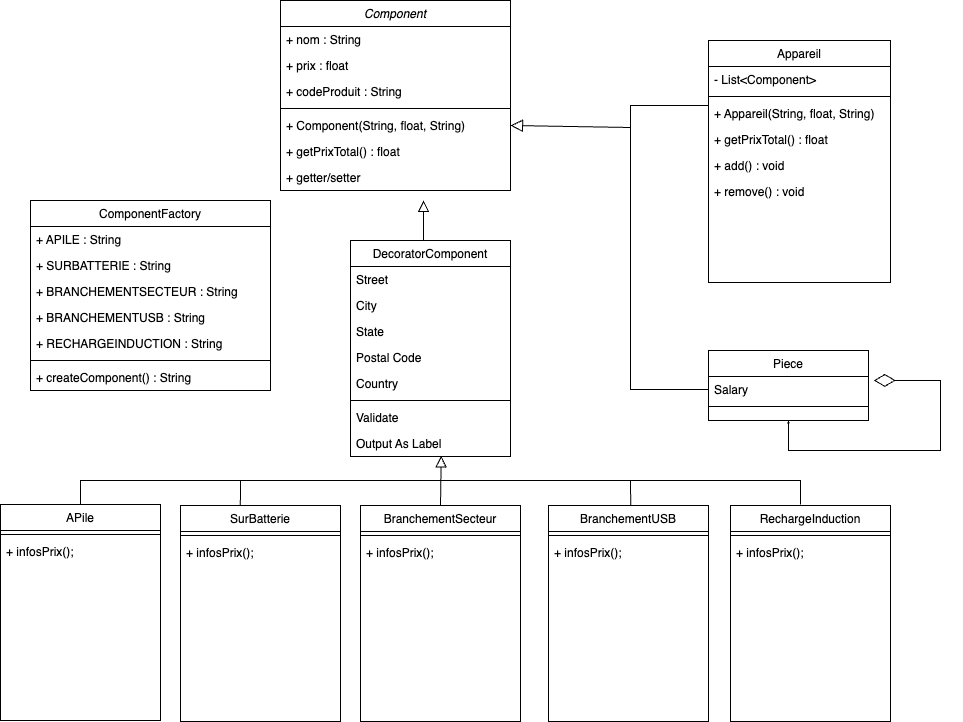

The diagram above was exported from draw.io. Its source (the exported page's mxGraphModel, read from the mxfile embedded in the PNG):
<mxGraphModel dx="1781" dy="674" grid="1" gridSize="10" guides="1" tooltips="1" connect="1" arrows="1" fold="1" page="1" pageScale="1" pageWidth="827" pageHeight="1169" math="0" shadow="0">
  <root>
    <mxCell id="WIyWlLk6GJQsqaUBKTNV-0" />
    <mxCell id="WIyWlLk6GJQsqaUBKTNV-1" parent="WIyWlLk6GJQsqaUBKTNV-0" />
    <mxCell id="zkfFHV4jXpPFQw0GAbJ--0" value="Component" style="swimlane;fontStyle=2;align=center;verticalAlign=top;childLayout=stackLayout;horizontal=1;startSize=26;horizontalStack=0;resizeParent=1;resizeLast=0;collapsible=1;marginBottom=0;rounded=0;shadow=0;strokeWidth=1;" parent="WIyWlLk6GJQsqaUBKTNV-1" vertex="1">
      <mxGeometry x="80" y="80" width="230" height="190" as="geometry">
        <mxRectangle x="230" y="140" width="160" height="26" as="alternateBounds" />
      </mxGeometry>
    </mxCell>
    <mxCell id="zkfFHV4jXpPFQw0GAbJ--1" value="+ nom : String" style="text;align=left;verticalAlign=top;spacingLeft=4;spacingRight=4;overflow=hidden;rotatable=0;points=[[0,0.5],[1,0.5]];portConstraint=eastwest;" parent="zkfFHV4jXpPFQw0GAbJ--0" vertex="1">
      <mxGeometry y="26" width="230" height="26" as="geometry" />
    </mxCell>
    <mxCell id="zkfFHV4jXpPFQw0GAbJ--2" value="+ prix : float" style="text;align=left;verticalAlign=top;spacingLeft=4;spacingRight=4;overflow=hidden;rotatable=0;points=[[0,0.5],[1,0.5]];portConstraint=eastwest;rounded=0;shadow=0;html=0;" parent="zkfFHV4jXpPFQw0GAbJ--0" vertex="1">
      <mxGeometry y="52" width="230" height="26" as="geometry" />
    </mxCell>
    <mxCell id="zkfFHV4jXpPFQw0GAbJ--3" value="+ codeProduit : String" style="text;align=left;verticalAlign=top;spacingLeft=4;spacingRight=4;overflow=hidden;rotatable=0;points=[[0,0.5],[1,0.5]];portConstraint=eastwest;rounded=0;shadow=0;html=0;" parent="zkfFHV4jXpPFQw0GAbJ--0" vertex="1">
      <mxGeometry y="78" width="230" height="26" as="geometry" />
    </mxCell>
    <mxCell id="zkfFHV4jXpPFQw0GAbJ--4" value="" style="line;html=1;strokeWidth=1;align=left;verticalAlign=middle;spacingTop=-1;spacingLeft=3;spacingRight=3;rotatable=0;labelPosition=right;points=[];portConstraint=eastwest;" parent="zkfFHV4jXpPFQw0GAbJ--0" vertex="1">
      <mxGeometry y="104" width="230" height="8" as="geometry" />
    </mxCell>
    <mxCell id="zkfFHV4jXpPFQw0GAbJ--5" value="+ Component(String, float, String)" style="text;align=left;verticalAlign=top;spacingLeft=4;spacingRight=4;overflow=hidden;rotatable=0;points=[[0,0.5],[1,0.5]];portConstraint=eastwest;" parent="zkfFHV4jXpPFQw0GAbJ--0" vertex="1">
      <mxGeometry y="112" width="230" height="26" as="geometry" />
    </mxCell>
    <mxCell id="tDKPGFuHC70HMmggo7Nh-67" value="+ getPrixTotal() : float" style="text;align=left;verticalAlign=top;spacingLeft=4;spacingRight=4;overflow=hidden;rotatable=0;points=[[0,0.5],[1,0.5]];portConstraint=eastwest;" parent="zkfFHV4jXpPFQw0GAbJ--0" vertex="1">
      <mxGeometry y="138" width="230" height="26" as="geometry" />
    </mxCell>
    <mxCell id="tDKPGFuHC70HMmggo7Nh-68" value="+ getter/setter" style="text;align=left;verticalAlign=top;spacingLeft=4;spacingRight=4;overflow=hidden;rotatable=0;points=[[0,0.5],[1,0.5]];portConstraint=eastwest;" parent="zkfFHV4jXpPFQw0GAbJ--0" vertex="1">
      <mxGeometry y="164" width="230" height="26" as="geometry" />
    </mxCell>
    <mxCell id="zkfFHV4jXpPFQw0GAbJ--6" value="ComponentFactory" style="swimlane;fontStyle=0;align=center;verticalAlign=top;childLayout=stackLayout;horizontal=1;startSize=26;horizontalStack=0;resizeParent=1;resizeLast=0;collapsible=1;marginBottom=0;rounded=0;shadow=0;strokeWidth=1;" parent="WIyWlLk6GJQsqaUBKTNV-1" vertex="1">
      <mxGeometry x="-170" y="280" width="240" height="190" as="geometry">
        <mxRectangle x="130" y="380" width="160" height="26" as="alternateBounds" />
      </mxGeometry>
    </mxCell>
    <mxCell id="zkfFHV4jXpPFQw0GAbJ--7" value="+ APILE : String" style="text;align=left;verticalAlign=top;spacingLeft=4;spacingRight=4;overflow=hidden;rotatable=0;points=[[0,0.5],[1,0.5]];portConstraint=eastwest;" parent="zkfFHV4jXpPFQw0GAbJ--6" vertex="1">
      <mxGeometry y="26" width="240" height="26" as="geometry" />
    </mxCell>
    <mxCell id="zkfFHV4jXpPFQw0GAbJ--8" value="+ SURBATTERIE : String" style="text;align=left;verticalAlign=top;spacingLeft=4;spacingRight=4;overflow=hidden;rotatable=0;points=[[0,0.5],[1,0.5]];portConstraint=eastwest;rounded=0;shadow=0;html=0;" parent="zkfFHV4jXpPFQw0GAbJ--6" vertex="1">
      <mxGeometry y="52" width="240" height="26" as="geometry" />
    </mxCell>
    <mxCell id="tDKPGFuHC70HMmggo7Nh-69" value="+ BRANCHEMENTSECTEUR : String" style="text;align=left;verticalAlign=top;spacingLeft=4;spacingRight=4;overflow=hidden;rotatable=0;points=[[0,0.5],[1,0.5]];portConstraint=eastwest;rounded=0;shadow=0;html=0;" parent="zkfFHV4jXpPFQw0GAbJ--6" vertex="1">
      <mxGeometry y="78" width="240" height="26" as="geometry" />
    </mxCell>
    <mxCell id="tDKPGFuHC70HMmggo7Nh-70" value="+ BRANCHEMENTUSB : String" style="text;align=left;verticalAlign=top;spacingLeft=4;spacingRight=4;overflow=hidden;rotatable=0;points=[[0,0.5],[1,0.5]];portConstraint=eastwest;rounded=0;shadow=0;html=0;" parent="zkfFHV4jXpPFQw0GAbJ--6" vertex="1">
      <mxGeometry y="104" width="240" height="26" as="geometry" />
    </mxCell>
    <mxCell id="tDKPGFuHC70HMmggo7Nh-71" value="+ RECHARGEINDUCTION : String" style="text;align=left;verticalAlign=top;spacingLeft=4;spacingRight=4;overflow=hidden;rotatable=0;points=[[0,0.5],[1,0.5]];portConstraint=eastwest;rounded=0;shadow=0;html=0;" parent="zkfFHV4jXpPFQw0GAbJ--6" vertex="1">
      <mxGeometry y="130" width="240" height="26" as="geometry" />
    </mxCell>
    <mxCell id="zkfFHV4jXpPFQw0GAbJ--9" value="" style="line;html=1;strokeWidth=1;align=left;verticalAlign=middle;spacingTop=-1;spacingLeft=3;spacingRight=3;rotatable=0;labelPosition=right;points=[];portConstraint=eastwest;" parent="zkfFHV4jXpPFQw0GAbJ--6" vertex="1">
      <mxGeometry y="156" width="240" height="8" as="geometry" />
    </mxCell>
    <mxCell id="zkfFHV4jXpPFQw0GAbJ--10" value="+ createComponent() : String" style="text;align=left;verticalAlign=top;spacingLeft=4;spacingRight=4;overflow=hidden;rotatable=0;points=[[0,0.5],[1,0.5]];portConstraint=eastwest;fontStyle=0" parent="zkfFHV4jXpPFQw0GAbJ--6" vertex="1">
      <mxGeometry y="164" width="240" height="26" as="geometry" />
    </mxCell>
    <mxCell id="zkfFHV4jXpPFQw0GAbJ--13" value="Piece" style="swimlane;fontStyle=0;align=center;verticalAlign=top;childLayout=stackLayout;horizontal=1;startSize=26;horizontalStack=0;resizeParent=1;resizeLast=0;collapsible=1;marginBottom=0;rounded=0;shadow=0;strokeWidth=1;" parent="WIyWlLk6GJQsqaUBKTNV-1" vertex="1">
      <mxGeometry x="508" y="430" width="160" height="70" as="geometry">
        <mxRectangle x="340" y="380" width="170" height="26" as="alternateBounds" />
      </mxGeometry>
    </mxCell>
    <mxCell id="zkfFHV4jXpPFQw0GAbJ--14" value="Salary" style="text;align=left;verticalAlign=top;spacingLeft=4;spacingRight=4;overflow=hidden;rotatable=0;points=[[0,0.5],[1,0.5]];portConstraint=eastwest;" parent="zkfFHV4jXpPFQw0GAbJ--13" vertex="1">
      <mxGeometry y="26" width="160" height="26" as="geometry" />
    </mxCell>
    <mxCell id="zkfFHV4jXpPFQw0GAbJ--15" value="" style="line;html=1;strokeWidth=1;align=left;verticalAlign=middle;spacingTop=-1;spacingLeft=3;spacingRight=3;rotatable=0;labelPosition=right;points=[];portConstraint=eastwest;" parent="zkfFHV4jXpPFQw0GAbJ--13" vertex="1">
      <mxGeometry y="52" width="160" height="8" as="geometry" />
    </mxCell>
    <mxCell id="tDKPGFuHC70HMmggo7Nh-57" value="" style="endArrow=classic;html=1;rounded=0;strokeWidth=1;fontSize=12;endSize=0;exitX=1.033;exitY=0.151;exitDx=0;exitDy=0;exitPerimeter=0;entryX=0.5;entryY=1;entryDx=0;entryDy=0;startArrow=diamondThin;startFill=0;sourcePerimeterSpacing=9;startSize=19;targetPerimeterSpacing=0;" parent="zkfFHV4jXpPFQw0GAbJ--13" source="zkfFHV4jXpPFQw0GAbJ--14" target="zkfFHV4jXpPFQw0GAbJ--13" edge="1">
      <mxGeometry width="50" height="50" relative="1" as="geometry">
        <mxPoint x="22" y="-30" as="sourcePoint" />
        <mxPoint x="72" y="-80" as="targetPoint" />
        <Array as="points">
          <mxPoint x="232" y="30" />
          <mxPoint x="232" y="100" />
          <mxPoint x="80" y="100" />
        </Array>
      </mxGeometry>
    </mxCell>
    <mxCell id="zkfFHV4jXpPFQw0GAbJ--17" value="Appareil" style="swimlane;fontStyle=0;align=center;verticalAlign=top;childLayout=stackLayout;horizontal=1;startSize=26;horizontalStack=0;resizeParent=1;resizeLast=0;collapsible=1;marginBottom=0;rounded=0;shadow=0;strokeWidth=1;" parent="WIyWlLk6GJQsqaUBKTNV-1" vertex="1">
      <mxGeometry x="508" y="120" width="182" height="242" as="geometry">
        <mxRectangle x="550" y="140" width="160" height="26" as="alternateBounds" />
      </mxGeometry>
    </mxCell>
    <mxCell id="zkfFHV4jXpPFQw0GAbJ--21" value="- List&lt;Component&gt;" style="text;align=left;verticalAlign=top;spacingLeft=4;spacingRight=4;overflow=hidden;rotatable=0;points=[[0,0.5],[1,0.5]];portConstraint=eastwest;rounded=0;shadow=0;html=0;" parent="zkfFHV4jXpPFQw0GAbJ--17" vertex="1">
      <mxGeometry y="26" width="182" height="26" as="geometry" />
    </mxCell>
    <mxCell id="zkfFHV4jXpPFQw0GAbJ--23" value="" style="line;html=1;strokeWidth=1;align=left;verticalAlign=middle;spacingTop=-1;spacingLeft=3;spacingRight=3;rotatable=0;labelPosition=right;points=[];portConstraint=eastwest;" parent="zkfFHV4jXpPFQw0GAbJ--17" vertex="1">
      <mxGeometry y="52" width="182" height="8" as="geometry" />
    </mxCell>
    <mxCell id="zkfFHV4jXpPFQw0GAbJ--24" value="+ Appareil(String, float, String)" style="text;align=left;verticalAlign=top;spacingLeft=4;spacingRight=4;overflow=hidden;rotatable=0;points=[[0,0.5],[1,0.5]];portConstraint=eastwest;" parent="zkfFHV4jXpPFQw0GAbJ--17" vertex="1">
      <mxGeometry y="60" width="182" height="26" as="geometry" />
    </mxCell>
    <mxCell id="zkfFHV4jXpPFQw0GAbJ--25" value="+ getPrixTotal() : float" style="text;align=left;verticalAlign=top;spacingLeft=4;spacingRight=4;overflow=hidden;rotatable=0;points=[[0,0.5],[1,0.5]];portConstraint=eastwest;" parent="zkfFHV4jXpPFQw0GAbJ--17" vertex="1">
      <mxGeometry y="86" width="182" height="26" as="geometry" />
    </mxCell>
    <mxCell id="tDKPGFuHC70HMmggo7Nh-64" value="+ add() : void" style="text;align=left;verticalAlign=top;spacingLeft=4;spacingRight=4;overflow=hidden;rotatable=0;points=[[0,0.5],[1,0.5]];portConstraint=eastwest;" parent="zkfFHV4jXpPFQw0GAbJ--17" vertex="1">
      <mxGeometry y="112" width="182" height="26" as="geometry" />
    </mxCell>
    <mxCell id="tDKPGFuHC70HMmggo7Nh-65" value="+ remove() : void" style="text;align=left;verticalAlign=top;spacingLeft=4;spacingRight=4;overflow=hidden;rotatable=0;points=[[0,0.5],[1,0.5]];portConstraint=eastwest;" parent="zkfFHV4jXpPFQw0GAbJ--17" vertex="1">
      <mxGeometry y="138" width="182" height="26" as="geometry" />
    </mxCell>
    <mxCell id="tDKPGFuHC70HMmggo7Nh-0" value="BranchementSecteur" style="swimlane;fontStyle=0;align=center;verticalAlign=top;childLayout=stackLayout;horizontal=1;startSize=26;horizontalStack=0;resizeParent=1;resizeLast=0;collapsible=1;marginBottom=0;rounded=0;shadow=0;strokeWidth=1;" parent="WIyWlLk6GJQsqaUBKTNV-1" vertex="1">
      <mxGeometry x="160" y="585" width="160" height="216" as="geometry">
        <mxRectangle x="550" y="140" width="160" height="26" as="alternateBounds" />
      </mxGeometry>
    </mxCell>
    <mxCell id="tDKPGFuHC70HMmggo7Nh-6" value="" style="line;html=1;strokeWidth=1;align=left;verticalAlign=middle;spacingTop=-1;spacingLeft=3;spacingRight=3;rotatable=0;labelPosition=right;points=[];portConstraint=eastwest;" parent="tDKPGFuHC70HMmggo7Nh-0" vertex="1">
      <mxGeometry y="26" width="160" height="8" as="geometry" />
    </mxCell>
    <mxCell id="tDKPGFuHC70HMmggo7Nh-7" value="+ infosPrix();" style="text;align=left;verticalAlign=top;spacingLeft=4;spacingRight=4;overflow=hidden;rotatable=0;points=[[0,0.5],[1,0.5]];portConstraint=eastwest;" parent="tDKPGFuHC70HMmggo7Nh-0" vertex="1">
      <mxGeometry y="34" width="160" height="26" as="geometry" />
    </mxCell>
    <mxCell id="tDKPGFuHC70HMmggo7Nh-9" value="SurBatterie" style="swimlane;fontStyle=0;align=center;verticalAlign=top;childLayout=stackLayout;horizontal=1;startSize=26;horizontalStack=0;resizeParent=1;resizeLast=0;collapsible=1;marginBottom=0;rounded=0;shadow=0;strokeWidth=1;" parent="WIyWlLk6GJQsqaUBKTNV-1" vertex="1">
      <mxGeometry x="-20" y="585" width="160" height="216" as="geometry">
        <mxRectangle x="550" y="140" width="160" height="26" as="alternateBounds" />
      </mxGeometry>
    </mxCell>
    <mxCell id="tDKPGFuHC70HMmggo7Nh-15" value="" style="line;html=1;strokeWidth=1;align=left;verticalAlign=middle;spacingTop=-1;spacingLeft=3;spacingRight=3;rotatable=0;labelPosition=right;points=[];portConstraint=eastwest;" parent="tDKPGFuHC70HMmggo7Nh-9" vertex="1">
      <mxGeometry y="26" width="160" height="8" as="geometry" />
    </mxCell>
    <mxCell id="tDKPGFuHC70HMmggo7Nh-16" value="+ infosPrix();" style="text;align=left;verticalAlign=top;spacingLeft=4;spacingRight=4;overflow=hidden;rotatable=0;points=[[0,0.5],[1,0.5]];portConstraint=eastwest;" parent="tDKPGFuHC70HMmggo7Nh-9" vertex="1">
      <mxGeometry y="34" width="160" height="26" as="geometry" />
    </mxCell>
    <mxCell id="tDKPGFuHC70HMmggo7Nh-18" value="BranchementUSB" style="swimlane;fontStyle=0;align=center;verticalAlign=top;childLayout=stackLayout;horizontal=1;startSize=26;horizontalStack=0;resizeParent=1;resizeLast=0;collapsible=1;marginBottom=0;rounded=0;shadow=0;strokeWidth=1;" parent="WIyWlLk6GJQsqaUBKTNV-1" vertex="1">
      <mxGeometry x="348" y="585" width="160" height="216" as="geometry">
        <mxRectangle x="550" y="140" width="160" height="26" as="alternateBounds" />
      </mxGeometry>
    </mxCell>
    <mxCell id="tDKPGFuHC70HMmggo7Nh-24" value="" style="line;html=1;strokeWidth=1;align=left;verticalAlign=middle;spacingTop=-1;spacingLeft=3;spacingRight=3;rotatable=0;labelPosition=right;points=[];portConstraint=eastwest;" parent="tDKPGFuHC70HMmggo7Nh-18" vertex="1">
      <mxGeometry y="26" width="160" height="8" as="geometry" />
    </mxCell>
    <mxCell id="tDKPGFuHC70HMmggo7Nh-25" value="+ infosPrix();" style="text;align=left;verticalAlign=top;spacingLeft=4;spacingRight=4;overflow=hidden;rotatable=0;points=[[0,0.5],[1,0.5]];portConstraint=eastwest;" parent="tDKPGFuHC70HMmggo7Nh-18" vertex="1">
      <mxGeometry y="34" width="160" height="26" as="geometry" />
    </mxCell>
    <mxCell id="tDKPGFuHC70HMmggo7Nh-27" value="RechargeInduction" style="swimlane;fontStyle=0;align=center;verticalAlign=top;childLayout=stackLayout;horizontal=1;startSize=26;horizontalStack=0;resizeParent=1;resizeLast=0;collapsible=1;marginBottom=0;rounded=0;shadow=0;strokeWidth=1;" parent="WIyWlLk6GJQsqaUBKTNV-1" vertex="1">
      <mxGeometry x="530" y="585" width="160" height="216" as="geometry">
        <mxRectangle x="550" y="140" width="160" height="26" as="alternateBounds" />
      </mxGeometry>
    </mxCell>
    <mxCell id="tDKPGFuHC70HMmggo7Nh-33" value="" style="line;html=1;strokeWidth=1;align=left;verticalAlign=middle;spacingTop=-1;spacingLeft=3;spacingRight=3;rotatable=0;labelPosition=right;points=[];portConstraint=eastwest;" parent="tDKPGFuHC70HMmggo7Nh-27" vertex="1">
      <mxGeometry y="26" width="160" height="8" as="geometry" />
    </mxCell>
    <mxCell id="tDKPGFuHC70HMmggo7Nh-34" value="+ infosPrix();" style="text;align=left;verticalAlign=top;spacingLeft=4;spacingRight=4;overflow=hidden;rotatable=0;points=[[0,0.5],[1,0.5]];portConstraint=eastwest;" parent="tDKPGFuHC70HMmggo7Nh-27" vertex="1">
      <mxGeometry y="34" width="160" height="26" as="geometry" />
    </mxCell>
    <mxCell id="tDKPGFuHC70HMmggo7Nh-36" value="APile" style="swimlane;fontStyle=0;align=center;verticalAlign=top;childLayout=stackLayout;horizontal=1;startSize=26;horizontalStack=0;resizeParent=1;resizeLast=0;collapsible=1;marginBottom=0;rounded=0;shadow=0;strokeWidth=1;" parent="WIyWlLk6GJQsqaUBKTNV-1" vertex="1">
      <mxGeometry x="-200" y="584" width="160" height="216" as="geometry">
        <mxRectangle x="550" y="140" width="160" height="26" as="alternateBounds" />
      </mxGeometry>
    </mxCell>
    <mxCell id="tDKPGFuHC70HMmggo7Nh-42" value="" style="line;html=1;strokeWidth=1;align=left;verticalAlign=middle;spacingTop=-1;spacingLeft=3;spacingRight=3;rotatable=0;labelPosition=right;points=[];portConstraint=eastwest;" parent="tDKPGFuHC70HMmggo7Nh-36" vertex="1">
      <mxGeometry y="26" width="160" height="8" as="geometry" />
    </mxCell>
    <mxCell id="tDKPGFuHC70HMmggo7Nh-43" value="+ infosPrix();" style="text;align=left;verticalAlign=top;spacingLeft=4;spacingRight=4;overflow=hidden;rotatable=0;points=[[0,0.5],[1,0.5]];portConstraint=eastwest;" parent="tDKPGFuHC70HMmggo7Nh-36" vertex="1">
      <mxGeometry y="34" width="160" height="26" as="geometry" />
    </mxCell>
    <mxCell id="tDKPGFuHC70HMmggo7Nh-45" value="DecoratorComponent" style="swimlane;fontStyle=0;align=center;verticalAlign=top;childLayout=stackLayout;horizontal=1;startSize=26;horizontalStack=0;resizeParent=1;resizeLast=0;collapsible=1;marginBottom=0;rounded=0;shadow=0;strokeWidth=1;" parent="WIyWlLk6GJQsqaUBKTNV-1" vertex="1">
      <mxGeometry x="150" y="320" width="160" height="216" as="geometry">
        <mxRectangle x="550" y="140" width="160" height="26" as="alternateBounds" />
      </mxGeometry>
    </mxCell>
    <mxCell id="tDKPGFuHC70HMmggo7Nh-46" value="Street" style="text;align=left;verticalAlign=top;spacingLeft=4;spacingRight=4;overflow=hidden;rotatable=0;points=[[0,0.5],[1,0.5]];portConstraint=eastwest;" parent="tDKPGFuHC70HMmggo7Nh-45" vertex="1">
      <mxGeometry y="26" width="160" height="26" as="geometry" />
    </mxCell>
    <mxCell id="tDKPGFuHC70HMmggo7Nh-47" value="City" style="text;align=left;verticalAlign=top;spacingLeft=4;spacingRight=4;overflow=hidden;rotatable=0;points=[[0,0.5],[1,0.5]];portConstraint=eastwest;rounded=0;shadow=0;html=0;" parent="tDKPGFuHC70HMmggo7Nh-45" vertex="1">
      <mxGeometry y="52" width="160" height="26" as="geometry" />
    </mxCell>
    <mxCell id="tDKPGFuHC70HMmggo7Nh-48" value="State" style="text;align=left;verticalAlign=top;spacingLeft=4;spacingRight=4;overflow=hidden;rotatable=0;points=[[0,0.5],[1,0.5]];portConstraint=eastwest;rounded=0;shadow=0;html=0;" parent="tDKPGFuHC70HMmggo7Nh-45" vertex="1">
      <mxGeometry y="78" width="160" height="26" as="geometry" />
    </mxCell>
    <mxCell id="tDKPGFuHC70HMmggo7Nh-49" value="Postal Code" style="text;align=left;verticalAlign=top;spacingLeft=4;spacingRight=4;overflow=hidden;rotatable=0;points=[[0,0.5],[1,0.5]];portConstraint=eastwest;rounded=0;shadow=0;html=0;" parent="tDKPGFuHC70HMmggo7Nh-45" vertex="1">
      <mxGeometry y="104" width="160" height="26" as="geometry" />
    </mxCell>
    <mxCell id="tDKPGFuHC70HMmggo7Nh-50" value="Country" style="text;align=left;verticalAlign=top;spacingLeft=4;spacingRight=4;overflow=hidden;rotatable=0;points=[[0,0.5],[1,0.5]];portConstraint=eastwest;rounded=0;shadow=0;html=0;" parent="tDKPGFuHC70HMmggo7Nh-45" vertex="1">
      <mxGeometry y="130" width="160" height="26" as="geometry" />
    </mxCell>
    <mxCell id="tDKPGFuHC70HMmggo7Nh-51" value="" style="line;html=1;strokeWidth=1;align=left;verticalAlign=middle;spacingTop=-1;spacingLeft=3;spacingRight=3;rotatable=0;labelPosition=right;points=[];portConstraint=eastwest;" parent="tDKPGFuHC70HMmggo7Nh-45" vertex="1">
      <mxGeometry y="156" width="160" height="8" as="geometry" />
    </mxCell>
    <mxCell id="tDKPGFuHC70HMmggo7Nh-52" value="Validate" style="text;align=left;verticalAlign=top;spacingLeft=4;spacingRight=4;overflow=hidden;rotatable=0;points=[[0,0.5],[1,0.5]];portConstraint=eastwest;" parent="tDKPGFuHC70HMmggo7Nh-45" vertex="1">
      <mxGeometry y="164" width="160" height="26" as="geometry" />
    </mxCell>
    <mxCell id="tDKPGFuHC70HMmggo7Nh-53" value="Output As Label" style="text;align=left;verticalAlign=top;spacingLeft=4;spacingRight=4;overflow=hidden;rotatable=0;points=[[0,0.5],[1,0.5]];portConstraint=eastwest;" parent="tDKPGFuHC70HMmggo7Nh-45" vertex="1">
      <mxGeometry y="190" width="160" height="26" as="geometry" />
    </mxCell>
    <mxCell id="tDKPGFuHC70HMmggo7Nh-55" value="" style="endArrow=none;html=1;rounded=0;exitX=0;exitY=0.5;exitDx=0;exitDy=0;" parent="WIyWlLk6GJQsqaUBKTNV-1" source="zkfFHV4jXpPFQw0GAbJ--14" edge="1">
      <mxGeometry width="50" height="50" relative="1" as="geometry">
        <mxPoint x="360" y="390" as="sourcePoint" />
        <mxPoint x="508" y="185" as="targetPoint" />
        <Array as="points">
          <mxPoint x="430" y="469" />
          <mxPoint x="430" y="185" />
        </Array>
      </mxGeometry>
    </mxCell>
    <mxCell id="tDKPGFuHC70HMmggo7Nh-56" value="" style="endArrow=block;html=1;rounded=0;entryX=1;entryY=0.5;entryDx=0;entryDy=0;fontSize=12;strokeWidth=1;endFill=0;endSize=10;" parent="WIyWlLk6GJQsqaUBKTNV-1" target="zkfFHV4jXpPFQw0GAbJ--5" edge="1">
      <mxGeometry width="50" height="50" relative="1" as="geometry">
        <mxPoint x="430" y="207" as="sourcePoint" />
        <mxPoint x="410" y="340" as="targetPoint" />
      </mxGeometry>
    </mxCell>
    <mxCell id="tDKPGFuHC70HMmggo7Nh-58" value="" style="endArrow=none;html=1;rounded=0;strokeWidth=1;fontSize=12;startSize=19;endSize=0;sourcePerimeterSpacing=9;targetPerimeterSpacing=0;exitX=0.5;exitY=0;exitDx=0;exitDy=0;" parent="WIyWlLk6GJQsqaUBKTNV-1" source="tDKPGFuHC70HMmggo7Nh-36" edge="1">
      <mxGeometry width="50" height="50" relative="1" as="geometry">
        <mxPoint x="210" y="650" as="sourcePoint" />
        <mxPoint x="600" y="584" as="targetPoint" />
        <Array as="points">
          <mxPoint x="-120" y="560" />
          <mxPoint x="600" y="560" />
        </Array>
      </mxGeometry>
    </mxCell>
    <mxCell id="tDKPGFuHC70HMmggo7Nh-60" value="" style="endArrow=block;html=1;rounded=0;strokeWidth=1;fontSize=12;startSize=19;endSize=9;sourcePerimeterSpacing=9;targetPerimeterSpacing=0;entryX=0.567;entryY=0.979;entryDx=0;entryDy=0;entryPerimeter=0;exitX=0.5;exitY=0;exitDx=0;exitDy=0;endFill=0;" parent="WIyWlLk6GJQsqaUBKTNV-1" source="tDKPGFuHC70HMmggo7Nh-0" target="tDKPGFuHC70HMmggo7Nh-53" edge="1">
      <mxGeometry width="50" height="50" relative="1" as="geometry">
        <mxPoint x="241" y="580" as="sourcePoint" />
        <mxPoint x="240" y="540" as="targetPoint" />
      </mxGeometry>
    </mxCell>
    <mxCell id="tDKPGFuHC70HMmggo7Nh-61" value="" style="endArrow=none;html=1;rounded=0;strokeWidth=1;fontSize=12;startSize=19;endSize=9;sourcePerimeterSpacing=9;targetPerimeterSpacing=0;exitX=0.374;exitY=-0.002;exitDx=0;exitDy=0;exitPerimeter=0;" parent="WIyWlLk6GJQsqaUBKTNV-1" source="tDKPGFuHC70HMmggo7Nh-9" edge="1">
      <mxGeometry width="50" height="50" relative="1" as="geometry">
        <mxPoint x="40" y="580" as="sourcePoint" />
        <mxPoint x="40" y="560" as="targetPoint" />
      </mxGeometry>
    </mxCell>
    <mxCell id="tDKPGFuHC70HMmggo7Nh-62" value="" style="endArrow=none;html=1;rounded=0;strokeWidth=1;fontSize=12;startSize=19;endSize=9;sourcePerimeterSpacing=9;targetPerimeterSpacing=0;exitX=0.514;exitY=0.002;exitDx=0;exitDy=0;exitPerimeter=0;" parent="WIyWlLk6GJQsqaUBKTNV-1" source="tDKPGFuHC70HMmggo7Nh-18" edge="1">
      <mxGeometry width="50" height="50" relative="1" as="geometry">
        <mxPoint x="430" y="580" as="sourcePoint" />
        <mxPoint x="430" y="560" as="targetPoint" />
      </mxGeometry>
    </mxCell>
    <mxCell id="tDKPGFuHC70HMmggo7Nh-63" value="" style="endArrow=block;html=1;rounded=0;strokeWidth=1;fontSize=12;startSize=19;endSize=9;sourcePerimeterSpacing=9;targetPerimeterSpacing=0;endFill=0;" parent="WIyWlLk6GJQsqaUBKTNV-1" edge="1">
      <mxGeometry width="50" height="50" relative="1" as="geometry">
        <mxPoint x="223" y="320" as="sourcePoint" />
        <mxPoint x="223" y="280" as="targetPoint" />
      </mxGeometry>
    </mxCell>
  </root>
</mxGraphModel>